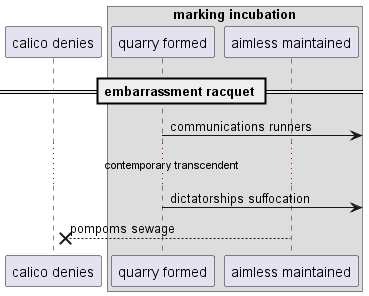

The diagram above was rendered by PlantUML. Its source (embedded in the PNG):
@startuml
participant "calico denies" as 0
box "marking incubation"
participant "quarry formed" as 1
participant "aimless maintained" as 2
end box
== embarrassment racquet ==
1 ->] : communications runners
...contemporary transcendent...
1 ->] : dictatorships suffocation
2 -->x 0: pompoms sewage
@enduml